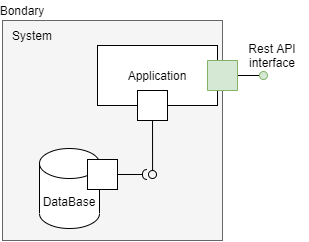

The diagram above was exported from draw.io. Its source (the exported page's mxGraphModel, read from the mxfile embedded in the PNG):
<mxGraphModel dx="506" dy="297" grid="1" gridSize="10" guides="1" tooltips="1" connect="1" arrows="1" fold="1" page="1" pageScale="1" pageWidth="850" pageHeight="1100" math="0" shadow="0">
  <root>
    <mxCell id="0" />
    <mxCell id="1" parent="0" />
    <mxCell id="21" value="" style="endArrow=none;html=1;rounded=0;align=center;verticalAlign=top;endFill=0;labelBackgroundColor=none;endSize=2;" edge="1" source="22" target="20" parent="1">
      <mxGeometry relative="1" as="geometry" />
    </mxCell>
    <mxCell id="22" value="" style="ellipse;html=1;fontSize=11;align=center;fillColor=#d5e8d4;points=[];aspect=fixed;resizable=0;verticalAlign=bottom;labelPosition=center;verticalLabelPosition=top;flipH=1;direction=south;strokeColor=#82b366;" vertex="1" parent="1">
      <mxGeometry x="447" y="171" width="8" height="8" as="geometry" />
    </mxCell>
    <mxCell id="23" value="" style="whiteSpace=wrap;html=1;aspect=fixed;fillColor=#f5f5f5;strokeColor=#666666;fontColor=#333333;" vertex="1" parent="1">
      <mxGeometry x="190" y="120" width="220" height="220" as="geometry" />
    </mxCell>
    <mxCell id="24" value="DataBase" style="shape=cylinder3;whiteSpace=wrap;html=1;boundedLbl=1;backgroundOutline=1;size=15;" vertex="1" parent="1">
      <mxGeometry x="227" y="248" width="60" height="80" as="geometry" />
    </mxCell>
    <mxCell id="25" value="Application" style="rounded=0;whiteSpace=wrap;html=1;" vertex="1" parent="1">
      <mxGeometry x="285" y="145" width="120" height="60" as="geometry" />
    </mxCell>
    <mxCell id="20" value="" style="html=1;rounded=0;direction=south;fillColor=#d5e8d4;strokeColor=#82b366;" vertex="1" parent="1">
      <mxGeometry x="395" y="160" width="30" height="30" as="geometry" />
    </mxCell>
    <mxCell id="26" value="System" style="text;html=1;strokeColor=none;fillColor=none;align=center;verticalAlign=middle;whiteSpace=wrap;rounded=0;" vertex="1" parent="1">
      <mxGeometry x="200" y="125" width="40" height="20" as="geometry" />
    </mxCell>
    <mxCell id="27" value="Bondary" style="text;html=1;strokeColor=none;fillColor=none;align=center;verticalAlign=middle;whiteSpace=wrap;rounded=0;" vertex="1" parent="1">
      <mxGeometry x="190" y="100" width="40" height="20" as="geometry" />
    </mxCell>
    <mxCell id="31" value="" style="html=1;rounded=0;" vertex="1" parent="1">
      <mxGeometry x="325" y="190" width="30" height="30" as="geometry" />
    </mxCell>
    <mxCell id="32" value="" style="endArrow=none;html=1;rounded=0;align=center;verticalAlign=top;endFill=0;labelBackgroundColor=none;endSize=2;" edge="1" source="31" target="33" parent="1">
      <mxGeometry relative="1" as="geometry" />
    </mxCell>
    <mxCell id="33" value="" style="ellipse;html=1;fontSize=11;align=center;fillColor=none;points=[];aspect=fixed;resizable=0;verticalAlign=bottom;labelPosition=center;verticalLabelPosition=top;flipH=1;" vertex="1" parent="1">
      <mxGeometry x="336" y="270" width="8" height="8" as="geometry" />
    </mxCell>
    <mxCell id="38" value="" style="html=1;rounded=0;" vertex="1" parent="1">
      <mxGeometry x="275" y="259" width="30" height="30" as="geometry" />
    </mxCell>
    <mxCell id="39" value="" style="endArrow=none;html=1;rounded=0;align=center;verticalAlign=top;endFill=0;labelBackgroundColor=none;endSize=2;" edge="1" source="38" target="40" parent="1">
      <mxGeometry relative="1" as="geometry" />
    </mxCell>
    <mxCell id="40" value="" style="shape=requiredInterface;html=1;fontSize=11;align=center;fillColor=none;points=[];aspect=fixed;resizable=0;verticalAlign=bottom;labelPosition=center;verticalLabelPosition=top;flipH=1;" vertex="1" parent="1">
      <mxGeometry x="330" y="269" width="5" height="10" as="geometry" />
    </mxCell>
    <mxCell id="43" value="Rest API interface" style="text;html=1;strokeColor=none;fillColor=none;align=center;verticalAlign=middle;whiteSpace=wrap;rounded=0;" vertex="1" parent="1">
      <mxGeometry x="425" y="145" width="70" height="20" as="geometry" />
    </mxCell>
  </root>
</mxGraphModel>